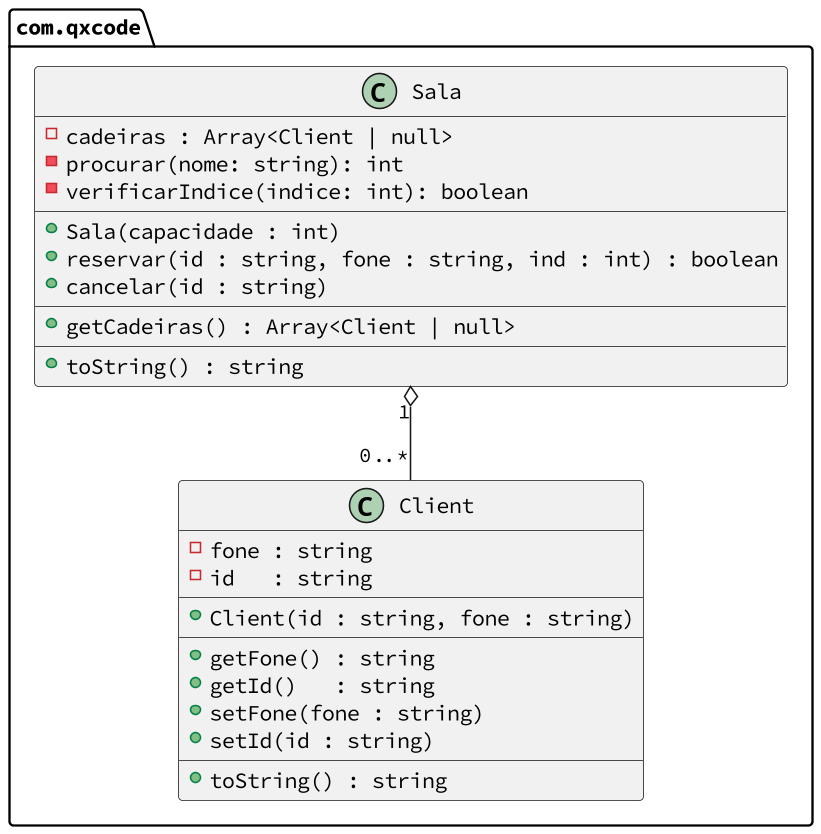

The diagram above was rendered by PlantUML. Its source (embedded in the PNG):
@startuml

skinparam defaultFontName Hasklig
skinparam dpi 150

package com.qxcode {
  class Client {
    - fone : string
    - id   : string
    __
    + Client(id : string, fone : string)
    __
    + getFone() : string
    + getId()   : string
    + setFone(fone : string)
    + setId(id : string)
    __
    + toString() : string
  }

  class Sala {
    '
    - cadeiras : Array<Client | null>
    '
    ' procura em todas as cadeiras não nulas
    ' pelo nome do cliente e se encontrar
    ' retorna o índice ou então -1
    - procurar(nome: string): int
    '
    ' verifica se o indice da cadeira é válido
    - verificarIndice(indice: int): boolean
    __
    '
    ' inicia todas as cadeiras como null
    + Sala(capacidade : int)
    '
    ' verifica se o índice é válido (use o método verificarIndice)
    ' verifica se a cadeira está ocupada
    ' verifica se o cliente já está na sala (use o método procurar)
    ' cria o cliente e coloca na cadeira
    + reservar(id : string, fone : string, ind : int) : boolean
    '
    ' procura o cliente pelo nome (use o método procurar)
    ' remover o cliente da cadeira
    + cancelar(id : string)
    __
    + getCadeiras() : Array<Client | null>
    __
    + toString() : string
  }
}
Sala "1" o-- "0..*" Client
@enduml